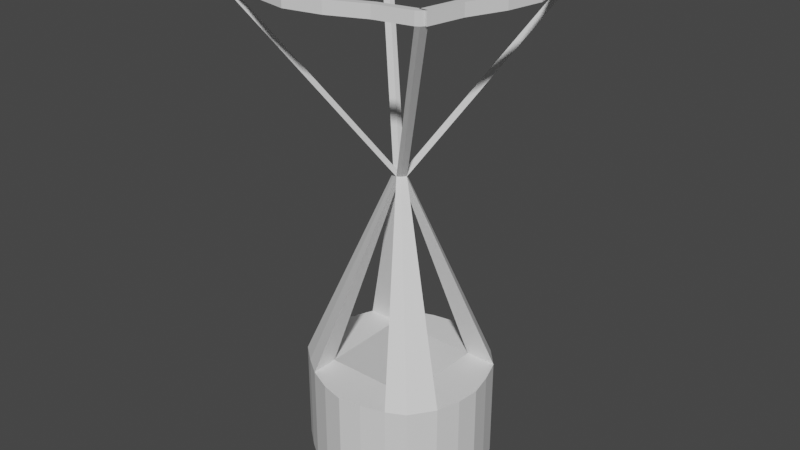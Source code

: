 # Source: AirBalloon.blend  (saved by Blender 3.6.11; exported with 4.5.12 LTS)
import bpy
from mathutils import Matrix  # noqa: F401  (used for matrix-valued properties, if any)

bpy.ops.wm.read_factory_settings(use_empty=True)
scene = bpy.context.scene
scene.name = 'Scene'

# ---- collections
col_collection = bpy.data.collections.new('Collection'); scene.collection.children.link(col_collection)

# ---- materials (node trees are filled in below, after node groups)
mat_material = bpy.data.materials.new('Material')
mat_material.alpha_threshold = 0.0
mat_material.use_transparent_shadow = False
mat_material.roughness = 0.5
mat_material.line_color = (0.0, 0.0, 0.0, 1.0)

# ---- material node trees
mat_material.use_nodes = True; mat_material.node_tree.nodes.clear()
_N = mat_material.node_tree.nodes; _L = mat_material.node_tree.links
n0 = _N.new('ShaderNodeOutputMaterial'); n0.name = 'Material Output'; n0.location = (300, 300)
n1 = _N.new('ShaderNodeBsdfPrincipled'); n1.name = 'Principled BSDF'; n1.location = (10, 300)
n1.distribution = 'GGX'
n1.subsurface_method = 'RANDOM_WALK_SKIN'
n1.inputs[3].default_value = 1.45
n1.inputs[27].default_value = (0.0, 0.0, 0.0, 1.0)
n1.inputs[28].default_value = 1.0
_L.new(n1.outputs[0], n0.inputs[0])
n0.is_active_output = True

# ---- world
world_world = bpy.data.worlds.new('World'); scene.world = world_world
world_world.use_nodes = True; world_world.node_tree.nodes.clear()
_N = world_world.node_tree.nodes; _L = world_world.node_tree.links
n0 = _N.new('ShaderNodeOutputWorld'); n0.name = 'World Output'; n0.location = (300, 300)
n1 = _N.new('ShaderNodeBackground'); n1.name = 'Background'; n1.location = (10, 300)
n1.inputs[0].default_value = (0.05088, 0.05088, 0.05088, 1.0)
_L.new(n1.outputs[0], n0.inputs[0])
n0.is_active_output = True
world_world.color = (0.05088, 0.05088, 0.05088)
world_world.use_sun_shadow = False
world_world.sun_shadow_jitter_overblur = 0.0

# ---- meshes
me_airbaloon = bpy.data.meshes.new('AirBaloon')
me_airbaloon.from_pydata([(0.8742, 0.9328, 0.05373), (0.8742, 0.9328, -0.115), (0.928, -1.008, 0.05373), (0.928, -1.008, -0.115), (-0.8982, 0.893, 0.05373), (-0.8982, 0.893, -0.115), (-0.9347, -0.8768, 0.05373), (-0.9347, -0.8768, -0.115), (0.6667, -1.143, 0.05373), (0.3236, -1.247, 0.05373), (-2.98e-08, -1.298, 0.05373), (-0.3333, -1.216, 0.05373), (-0.6667, -1.067, 0.05373), (-0.6667, 1.034, 0.05373), (-0.3333, 1.159, 0.05373), (2.98e-08, 1.22, 0.05373), (0.3333, 1.165, 0.05373), (0.6667, 1.062, 0.05373), (-0.6667, -1.067, -0.115), (-0.3333, -1.216, -0.115), (2.98e-08, -1.298, -0.115), (0.3236, -1.247, -0.115), (0.6667, -1.143, -0.115), (0.6667, 1.062, -0.115), (0.3333, 1.165, -0.115), (-2.98e-08, 1.22, -0.115), (-0.3333, 1.159, -0.115), (-0.6667, 1.034, -0.115), (1.114, 0.6667, 0.05373), (1.23, 0.3333, 0.05373), (1.304, -2.98e-08, 0.05373), (1.274, -0.3333, 0.05373), (1.169, -0.6698, 0.05373), (1.169, -0.6698, -0.115), (1.274, -0.3333, -0.115), (1.304, 2.98e-08, -0.115), (1.23, 0.3333, -0.115), (1.114, 0.6667, -0.115), (-1.117, 0.6667, -0.115), (-1.253, 0.3333, -0.115), (-1.322, -2.98e-08, -0.115), (-1.282, -0.3333, -0.115), (-1.183, -0.6667, -0.115), (-1.183, -0.6667, 0.05373), (-1.282, -0.3333, 0.05373), (-1.322, 2.98e-08, 0.05373), (-1.253, 0.3333, 0.05373), (-1.117, 0.6667, 0.05373), (0.6667, 0.6667, 0.05373), (0.6667, 0.3333, 0.05373), (0.6667, -2.98e-08, 0.05373), (0.6667, -0.3333, 0.05373), (0.6667, -0.6667, 0.05373), (0.3333, 0.6667, 0.05373), (0.3333, 0.3333, 0.05373), (0.3333, -2.98e-08, 0.05373), (0.3333, -0.3333, 0.05373), (0.3333, -0.6667, 0.05373), (1.987e-08, 0.6667, 0.05373), (9.934e-09, 0.3333, 0.05373), (-8.882e-16, -2.98e-08, 0.05373), (-9.934e-09, -0.3333, 0.05373), (-1.987e-08, -0.6667, 0.05373), (-0.3333, 0.6667, 0.05373), (-0.3333, 0.3333, 0.05373), (-0.3333, -2.98e-08, 0.05373), (-0.3333, -0.3333, 0.05373), (-0.3333, -0.6667, 0.05373), (-0.6667, 0.6667, 0.05373), (-0.6667, 0.3333, 0.05373), (-0.6667, -2.98e-08, 0.05373), (-0.6667, -0.3333, 0.05373), (-0.6667, -0.6667, 0.05373), (-0.6667, 0.6667, -0.115), (-0.6667, 0.3333, -0.115), (-0.6667, -2.98e-08, -0.115), (-0.6667, -0.3333, -0.115), (-0.6667, -0.6667, -0.115), (-0.3333, 0.6667, -0.115), (-0.3333, 0.3333, -0.115), (-0.3333, -2.98e-08, -0.115), (-0.3333, -0.3333, -0.115), (-0.3333, -0.6667, -0.115), (-1.987e-08, 0.6667, -0.115), (-9.934e-09, 0.3333, -0.115), (8.882e-16, -2.98e-08, -0.115), (9.934e-09, -0.3333, -0.115), (1.987e-08, -0.6667, -0.115), (0.3333, 0.6667, -0.115), (0.3333, 0.3333, -0.115), (0.3333, -2.98e-08, -0.115), (0.3333, -0.3333, -0.115), (0.3333, -0.6667, -0.115), (0.6667, 0.6667, -0.115), (0.6667, 0.3333, -0.115), (0.6667, -2.98e-08, -0.115), (0.6667, -0.3333, -0.115), (0.6667, -0.6667, -0.115), (-0.6667, -1.067, 1.358), (-0.9347, -0.8768, 1.358), (0.6667, 1.062, 1.358), (0.8742, 0.9328, 1.358), (1.169, -0.6698, 1.358), (0.928, -1.008, 1.358), (-1.117, 0.6667, 1.358), (-0.8982, 0.893, 1.358), (0.6667, -1.143, 1.358), (0.3236, -1.247, 1.358), (-2.98e-08, -1.298, 1.358), (-0.3333, -1.216, 1.358), (-0.6667, 1.034, 1.358), (-0.3333, 1.159, 1.358), (2.98e-08, 1.22, 1.358), (0.3333, 1.165, 1.358), (0.6667, -0.6667, 1.358), (0.3333, -0.6667, 1.358), (-1.987e-08, -0.6667, 1.358), (-0.3333, -0.6667, 1.358), (-0.6667, -0.6667, 1.358), (1.114, 0.6667, 1.358), (1.23, 0.3333, 1.358), (1.304, -2.98e-08, 1.358), (1.274, -0.3333, 1.358), (-1.183, -0.6667, 1.358), (-1.282, -0.3333, 1.358), (-1.322, 2.98e-08, 1.358), (-1.253, 0.3333, 1.358), (0.6667, 0.6667, 1.358), (0.6667, 0.3333, 1.358), (0.6667, -2.98e-08, 1.358), (0.6667, -0.3333, 1.358), (0.3333, 0.6667, 1.358), (1.987e-08, 0.6667, 1.358), (-0.3333, 0.6667, 1.358), (-0.6667, 0.6667, 1.358), (-0.6667, 0.3333, 1.358), (-0.6667, -2.98e-08, 1.358), (-0.6667, -0.3333, 1.358), (-0.01525, -0.08795, 4.171), (-0.08227, -0.04049, 4.171), (-0.02037, 0.09499, 4.171), (0.03152, 0.06259, 4.171), (0.08406, 0.008766, 4.171), (0.03606, -0.05865, 4.171), (-0.1314, -0.003931, 4.171), (-0.07681, 0.05265, 4.171), (-0.01605, -0.08555, 4.171), (-0.01894, 0.0879, 4.171), (-0.01605, 0.009399, 4.171), (-0.01525, 0.01204, 4.171), (0.09142, -0.003931, 4.171), (-0.1444, 0.01204, 4.171), (-0.02037, -0.003931, 4.171), (-0.01894, -0.003931, 4.171), (-0.01525, -0.08795, 4.171), (-0.08227, -0.04049, 4.171), (-0.02037, 0.09499, 4.171), (0.03152, 0.06259, 4.171), (0.08406, 0.008766, 4.171), (0.03606, -0.05865, 4.171), (-0.1314, -0.003931, 4.171), (-0.07681, 0.05265, 4.171), (-0.01605, -0.08555, 4.171), (-0.01894, 0.0879, 4.171), (-0.01605, 0.009399, 4.171), (-0.01525, 0.01204, 4.171), (0.09142, -0.003931, 4.171), (-0.1444, 0.01204, 4.171), (-0.02037, -0.003931, 4.171), (-0.01894, -0.003931, 4.171), (-1.515, -1.588, 6.809), (-1.582, -1.54, 6.809), (1.48, 1.595, 6.809), (1.532, 1.563, 6.809), (1.584, -1.491, 6.809), (1.536, -1.559, 6.809), (-1.631, 1.496, 6.809), (-1.577, 1.553, 6.809), (1.484, -1.586, 6.809), (-1.519, 1.588, 6.809), (1.484, -1.491, 6.809), (-1.515, -1.488, 6.809), (1.591, 1.496, 6.809), (-1.644, -1.488, 6.809), (1.48, 1.496, 6.809), (-1.519, 1.496, 6.809), (-1.515, -1.588, 6.974), (-1.582, -1.54, 6.974), (1.48, 1.595, 6.974), (1.532, 1.563, 6.974), (1.584, -1.491, 6.974), (1.536, -1.559, 6.974), (-1.631, 1.496, 6.974), (-1.577, 1.553, 6.974), (1.484, -1.586, 6.974), (-1.519, 1.588, 6.974), (1.484, -1.491, 6.974), (-1.515, -1.488, 6.974), (1.591, 1.496, 6.974), (-1.644, -1.488, 6.974), (1.48, 1.496, 6.974), (-1.519, 1.496, 6.974), (1.511, 1.588, 6.809), (1.511, 1.496, 6.809), (1.511, 1.588, 6.974), (1.511, 1.496, 6.974), (-1.644, 1.535, 6.809), (-1.515, 1.535, 6.809), (-1.644, 1.535, 6.974), (-1.515, 1.535, 6.974), (-1.51, -1.491, 6.809), (-1.51, -1.586, 6.809), (-1.51, -1.491, 6.974), (-1.51, -1.586, 6.974), (1.48, -1.515, 6.809), (1.591, -1.515, 6.809), (1.48, -1.515, 6.974), (1.591, -1.515, 6.974), (1.691, 0.9943, 6.974), (1.891, 0.4925, 6.974), (1.991, -0.009229, 6.974), (1.891, -0.511, 6.974), (1.691, -1.013, 6.974), (1.691, -1.013, 6.809), (1.891, -0.511, 6.809), (1.991, -0.009229, 6.809), (1.891, 0.4925, 6.809), (1.691, 0.9943, 6.809), (1.58, -1.013, 6.809), (1.78, -0.511, 6.809), (1.88, -0.009229, 6.809), (1.78, 0.4925, 6.809), (1.58, 0.9943, 6.809), (1.58, 0.9943, 6.974), (1.78, 0.4925, 6.974), (1.88, -0.009229, 6.974), (1.78, -0.511, 6.974), (1.58, -1.013, 6.974), (-1.014, 1.688, 6.974), (-0.5088, 1.888, 6.974), (-0.003795, 1.988, 6.974), (0.5013, 1.888, 6.974), (1.006, 1.688, 6.974), (1.006, 1.688, 6.809), (0.5013, 1.888, 6.809), (-0.003795, 1.988, 6.809), (-0.5088, 1.888, 6.809), (-1.014, 1.688, 6.809), (-1.014, 1.596, 6.974), (-0.5088, 1.796, 6.974), (-0.003795, 1.896, 6.974), (0.5013, 1.796, 6.974), (1.006, 1.596, 6.974), (-1.014, 1.596, 6.809), (-0.5088, 1.796, 6.809), (-0.003795, 1.896, 6.809), (0.5013, 1.796, 6.809), (1.006, 1.596, 6.809), (-1.615, -0.9842, 6.809), (-1.815, -0.4805, 6.809), (-1.915, 0.0233, 6.809), (-1.815, 0.5271, 6.809), (-1.615, 1.031, 6.809), (-1.615, 1.031, 6.974), (-1.815, 0.5271, 6.974), (-1.915, 0.0233, 6.974), (-1.815, -0.4805, 6.974), (-1.615, -0.9842, 6.974), (-1.744, 1.031, 6.974), (-1.944, 0.5271, 6.974), (-2.044, 0.0233, 6.974), (-1.944, -0.4805, 6.974), (-1.744, -0.9842, 6.974), (-1.744, 1.031, 6.809), (-1.944, 0.5271, 6.809), (-2.044, 0.0233, 6.809), (-1.944, -0.4805, 6.809), (-1.744, -0.9842, 6.809), (0.9849, -1.591, 6.974), (0.4859, -1.791, 6.974), (-0.01309, -1.891, 6.974), (-0.5121, -1.791, 6.974), (-1.011, -1.591, 6.974), (-1.011, -1.686, 6.974), (-0.5121, -1.886, 6.974), (-0.01309, -1.986, 6.974), (0.4859, -1.886, 6.974), (0.9849, -1.686, 6.974), (-1.011, -1.686, 6.809), (-0.5121, -1.886, 6.809), (-0.01309, -1.986, 6.809), (0.4859, -1.886, 6.809), (0.9849, -1.686, 6.809), (-1.011, -1.591, 6.809), (-0.5121, -1.791, 6.809), (-0.01309, -1.891, 6.809), (0.4859, -1.791, 6.809), (0.9849, -1.591, 6.809)], [], [(97, 33, 3, 22), (69, 68, 134, 135), (38, 47, 4, 5), (33, 32, 2, 3), (18, 12, 6, 7), (23, 17, 0, 1), (5, 4, 13, 27), (27, 13, 14, 26), (26, 14, 15, 25), (25, 15, 16, 24), (24, 16, 17, 23), (3, 2, 8, 22), (22, 8, 9, 21), (21, 9, 10, 20), (20, 10, 11, 19), (19, 11, 12, 18), (8, 2, 103, 106), (28, 0, 101, 119), (58, 53, 131, 132), (4, 47, 104, 105), (51, 52, 114, 130), (42, 77, 18, 7), (77, 82, 19, 18), (82, 87, 20, 19), (87, 92, 21, 20), (92, 97, 22, 21), (24, 23, 93, 88), (88, 93, 94, 89), (89, 94, 95, 90), (90, 95, 96, 91), (91, 96, 97, 92), (25, 24, 88, 83), (83, 88, 89, 84), (84, 89, 90, 85), (85, 90, 91, 86), (86, 91, 92, 87), (26, 25, 83, 78), (78, 83, 84, 79), (79, 84, 85, 80), (80, 85, 86, 81), (81, 86, 87, 82), (27, 26, 78, 73), (73, 78, 79, 74), (74, 79, 80, 75), (75, 80, 81, 76), (76, 81, 82, 77), (5, 27, 73, 38), (38, 73, 74, 39), (39, 74, 75, 40), (40, 75, 76, 41), (41, 76, 77, 42), (62, 67, 117, 116), (63, 68, 69, 64), (64, 69, 70, 65), (65, 70, 71, 66), (66, 71, 72, 67), (50, 51, 130, 129), (58, 63, 64, 59), (59, 64, 65, 60), (60, 65, 66, 61), (61, 66, 67, 62), (17, 16, 113, 100), (53, 58, 59, 54), (54, 59, 60, 55), (55, 60, 61, 56), (56, 61, 62, 57), (49, 50, 129, 128), (48, 53, 54, 49), (49, 54, 55, 50), (50, 55, 56, 51), (51, 56, 57, 52), (16, 15, 112, 113), (48, 49, 128, 127), (15, 14, 111, 112), (52, 57, 115, 114), (14, 13, 110, 111), (1, 0, 28, 37), (37, 28, 29, 36), (36, 29, 30, 35), (35, 30, 31, 34), (34, 31, 32, 33), (7, 6, 43, 42), (42, 43, 44, 41), (41, 44, 45, 40), (40, 45, 46, 39), (39, 46, 47, 38), (63, 58, 132, 133), (47, 46, 126, 104), (13, 4, 105, 110), (67, 72, 118, 117), (46, 45, 125, 126), (23, 1, 37, 93), (93, 37, 36, 94), (94, 36, 35, 95), (95, 35, 34, 96), (96, 34, 33, 97), (101, 100, 140, 141), (134, 110, 147, 153), (114, 115, 107, 106), (115, 116, 108, 107), (116, 117, 109, 108), (117, 118, 98, 109), (111, 110, 134, 133), (112, 111, 133, 132), (113, 112, 132, 131), (100, 113, 131, 127), (99, 98, 138, 139), (119, 127, 128, 120), (120, 128, 129, 121), (121, 129, 130, 122), (122, 130, 114, 102), (118, 123, 151, 149), (134, 104, 126, 135), (135, 126, 125, 136), (136, 125, 124, 137), (137, 124, 123, 118), (29, 28, 119, 120), (68, 63, 133, 134), (9, 8, 106, 107), (43, 6, 99, 123), (6, 12, 98, 99), (57, 62, 116, 115), (70, 69, 135, 136), (30, 29, 120, 121), (10, 9, 107, 108), (44, 43, 123, 124), (0, 17, 100, 101), (53, 48, 127, 131), (71, 70, 136, 137), (31, 30, 121, 122), (11, 10, 108, 109), (45, 44, 124, 125), (2, 32, 102, 103), (72, 71, 137, 118), (32, 31, 122, 102), (12, 11, 109, 98), (140, 152, 168, 156), (143, 142, 158, 159), (151, 139, 155, 167), (141, 140, 156, 157), (110, 105, 145, 147), (123, 99, 139, 151), (103, 102, 142, 143), (102, 114, 148, 142), (105, 104, 144, 145), (104, 134, 153, 144), (98, 118, 149, 138), (106, 103, 143, 146), (119, 101, 141, 150), (127, 119, 150, 152), (114, 106, 146, 148), (100, 127, 152, 140), (163, 161, 177, 179), (168, 166, 182, 184), (162, 159, 175, 178), (169, 163, 179, 185), (145, 144, 160, 161), (153, 147, 163, 169), (146, 143, 159, 162), (152, 150, 166, 168), (147, 145, 161, 163), (142, 148, 164, 158), (148, 146, 162, 164), (144, 153, 169, 160), (138, 149, 165, 154), (139, 138, 154, 155), (149, 151, 167, 165), (150, 141, 157, 166), (175, 174, 190, 191), (183, 171, 187, 199), (173, 172, 188, 189), (182, 173, 189, 198), (158, 164, 180, 174), (164, 162, 178, 180), (160, 169, 185, 176), (154, 165, 181, 170), (155, 154, 170, 171), (165, 167, 183, 181), (166, 157, 173, 182), (157, 156, 172, 173), (167, 155, 171, 183), (159, 158, 174, 175), (156, 168, 184, 172), (161, 160, 176, 177), (197, 199, 187, 186), (190, 196, 194, 191), (189, 188, 200, 198), (195, 193, 192, 201), (172, 184, 200, 188), (177, 176, 192, 193), (243, 242, 204, 202), (178, 175, 191, 194), (223, 222, 217, 215), (179, 177, 193, 195), (174, 180, 196, 190), (283, 282, 212, 213), (176, 185, 201, 192), (170, 181, 197, 186), (171, 170, 186, 187), (263, 262, 207, 209), (203, 202, 204, 205), (242, 252, 205, 204), (252, 257, 203, 205), (257, 243, 202, 203), (207, 206, 208, 209), (268, 263, 209, 208), (273, 268, 208, 206), (262, 273, 206, 207), (210, 211, 213, 212), (288, 283, 213, 211), (293, 288, 211, 210), (282, 293, 210, 212), (214, 215, 217, 216), (228, 223, 215, 214), (222, 237, 216, 217), (237, 228, 214, 216), (200, 184, 232, 233), (233, 232, 231, 234), (234, 231, 230, 235), (235, 230, 229, 236), (236, 229, 228, 237), (198, 200, 233, 218), (218, 233, 234, 219), (219, 234, 235, 220), (220, 235, 236, 221), (221, 236, 237, 222), (184, 182, 227, 232), (232, 227, 226, 231), (231, 226, 225, 230), (230, 225, 224, 229), (229, 224, 223, 228), (182, 198, 218, 227), (227, 218, 219, 226), (226, 219, 220, 225), (225, 220, 221, 224), (224, 221, 222, 223), (185, 179, 247, 253), (253, 247, 246, 254), (254, 246, 245, 255), (255, 245, 244, 256), (256, 244, 243, 257), (201, 185, 253, 248), (248, 253, 254, 249), (249, 254, 255, 250), (250, 255, 256, 251), (251, 256, 257, 252), (195, 201, 248, 238), (238, 248, 249, 239), (239, 249, 250, 240), (240, 250, 251, 241), (241, 251, 252, 242), (179, 195, 238, 247), (247, 238, 239, 246), (246, 239, 240, 245), (245, 240, 241, 244), (244, 241, 242, 243), (181, 183, 277, 258), (258, 277, 276, 259), (259, 276, 275, 260), (260, 275, 274, 261), (261, 274, 273, 262), (183, 199, 272, 277), (277, 272, 271, 276), (276, 271, 270, 275), (275, 270, 269, 274), (274, 269, 268, 273), (199, 197, 267, 272), (272, 267, 266, 271), (271, 266, 265, 270), (270, 265, 264, 269), (269, 264, 263, 268), (197, 181, 258, 267), (267, 258, 259, 266), (266, 259, 260, 265), (265, 260, 261, 264), (264, 261, 262, 263), (196, 180, 297, 278), (278, 297, 296, 279), (279, 296, 295, 280), (280, 295, 294, 281), (281, 294, 293, 282), (180, 178, 292, 297), (297, 292, 291, 296), (296, 291, 290, 295), (295, 290, 289, 294), (294, 289, 288, 293), (178, 194, 287, 292), (292, 287, 286, 291), (291, 286, 285, 290), (290, 285, 284, 289), (289, 284, 283, 288), (194, 196, 278, 287), (287, 278, 279, 286), (286, 279, 280, 285), (285, 280, 281, 284), (284, 281, 282, 283)])
_uv = me_airbaloon.uv_layers.new(name='UVMap')
_uv.uv.foreach_set('vector', [0.5833, 0.2083, 0.625, 0.2083, 0.625, 0.25, 0.5833, 0.25, 0.5833, 0.3333, 0.5833, 0.2917, 0.5833, 0.2917, 0.5833, 0.3333, 0.375, 0.7083, 0.625, 0.7083, 0.625, 0.75, 0.375, 0.75, 0.375, 0.9583, 0.625, 0.9583, 0.625, 1.0, 0.375, 1.0, 0.125, 0.7083, 0.375, 0.7083, 0.375, 0.75, 0.125, 0.75, 0.625, 0.7083, 0.875, 0.7083, 0.875, 0.75, 0.625, 0.75, 0.625, 0.5, 0.875, 0.5, 0.875, 0.5417, 0.625, 0.5417, 0.625, 0.5417, 0.875, 0.5417, 0.875, 0.5833, 0.625, 0.5833, 0.625, 0.5833, 0.875, 0.5833, 0.875, 0.625, 0.625, 0.625, 0.625, 0.625, 0.875, 0.625, 0.875, 0.6667, 0.625, 0.6667, 0.625, 0.6667, 0.875, 0.6667, 0.875, 0.7083, 0.625, 0.7083, 0.125, 0.5, 0.375, 0.5, 0.375, 0.5417, 0.125, 0.5417, 0.125, 0.5417, 0.375, 0.5417, 0.375, 0.5833, 0.125, 0.5833, 0.125, 0.5833, 0.375, 0.5833, 0.375, 0.625, 0.125, 0.625, 0.125, 0.625, 0.375, 0.625, 0.375, 0.6667, 0.125, 0.6667, 0.125, 0.6667, 0.375, 0.6667, 0.375, 0.7083, 0.125, 0.7083, 0.375, 0.5417, 0.375, 0.5, 0.375, 0.5, 0.375, 0.5417, 0.625, 0.7917, 0.625, 0.75, 0.625, 0.75, 0.625, 0.7917, 0.5, 0.2917, 0.4583, 0.2917, 0.4583, 0.2917, 0.5, 0.2917, 0.625, 0.75, 0.625, 0.7083, 0.625, 0.7083, 0.625, 0.75, 0.4167, 0.4167, 0.4167, 0.4583, 0.4167, 0.4583, 0.4167, 0.4167, 0.375, 0.2083, 0.4167, 0.2083, 0.4167, 0.25, 0.375, 0.25, 0.4167, 0.2083, 0.4583, 0.2083, 0.4583, 0.25, 0.4167, 0.25, 0.4583, 0.2083, 0.5, 0.2083, 0.5, 0.25, 0.4583, 0.25, 0.5, 0.2083, 0.5417, 0.2083, 0.5417, 0.25, 0.5, 0.25, 0.5417, 0.2083, 0.5833, 0.2083, 0.5833, 0.25, 0.5417, 0.25, 0.5417, 0.0, 0.5833, 0.0, 0.5833, 0.04167, 0.5417, 0.04167, 0.5417, 0.04167, 0.5833, 0.04167, 0.5833, 0.08333, 0.5417, 0.08333, 0.5417, 0.08333, 0.5833, 0.08333, 0.5833, 0.125, 0.5417, 0.125, 0.5417, 0.125, 0.5833, 0.125, 0.5833, 0.1667, 0.5417, 0.1667, 0.5417, 0.1667, 0.5833, 0.1667, 0.5833, 0.2083, 0.5417, 0.2083, 0.5, 0.0, 0.5417, 0.0, 0.5417, 0.04167, 0.5, 0.04167, 0.5, 0.04167, 0.5417, 0.04167, 0.5417, 0.08333, 0.5, 0.08333, 0.5, 0.08333, 0.5417, 0.08333, 0.5417, 0.125, 0.5, 0.125, 0.5, 0.125, 0.5417, 0.125, 0.5417, 0.1667, 0.5, 0.1667, 0.5, 0.1667, 0.5417, 0.1667, 0.5417, 0.2083, 0.5, 0.2083, 0.4583, 0.0, 0.5, 0.0, 0.5, 0.04167, 0.4583, 0.04167, 0.4583, 0.04167, 0.5, 0.04167, 0.5, 0.08333, 0.4583, 0.08333, 0.4583, 0.08333, 0.5, 0.08333, 0.5, 0.125, 0.4583, 0.125, 0.4583, 0.125, 0.5, 0.125, 0.5, 0.1667, 0.4583, 0.1667, 0.4583, 0.1667, 0.5, 0.1667, 0.5, 0.2083, 0.4583, 0.2083, 0.4167, 0.0, 0.4583, 0.0, 0.4583, 0.04167, 0.4167, 0.04167, 0.4167, 0.04167, 0.4583, 0.04167, 0.4583, 0.08333, 0.4167, 0.08333, 0.4167, 0.08333, 0.4583, 0.08333, 0.4583, 0.125, 0.4167, 0.125, 0.4167, 0.125, 0.4583, 0.125, 0.4583, 0.1667, 0.4167, 0.1667, 0.4167, 0.1667, 0.4583, 0.1667, 0.4583, 0.2083, 0.4167, 0.2083, 0.375, 0.0, 0.4167, 0.0, 0.4167, 0.04167, 0.375, 0.04167, 0.375, 0.04167, 0.4167, 0.04167, 0.4167, 0.08333, 0.375, 0.08333, 0.375, 0.08333, 0.4167, 0.08333, 0.4167, 0.125, 0.375, 0.125, 0.375, 0.125, 0.4167, 0.125, 0.4167, 0.1667, 0.375, 0.1667, 0.375, 0.1667, 0.4167, 0.1667, 0.4167, 0.2083, 0.375, 0.2083, 0.5, 0.4583, 0.5417, 0.4583, 0.5417, 0.4583, 0.5, 0.4583, 0.5417, 0.2917, 0.5833, 0.2917, 0.5833, 0.3333, 0.5417, 0.3333, 0.5417, 0.3333, 0.5833, 0.3333, 0.5833, 0.375, 0.5417, 0.375, 0.5417, 0.375, 0.5833, 0.375, 0.5833, 0.4167, 0.5417, 0.4167, 0.5417, 0.4167, 0.5833, 0.4167, 0.5833, 0.4583, 0.5417, 0.4583, 0.4167, 0.375, 0.4167, 0.4167, 0.4167, 0.4167, 0.4167, 0.375, 0.5, 0.2917, 0.5417, 0.2917, 0.5417, 0.3333, 0.5, 0.3333, 0.5, 0.3333, 0.5417, 0.3333, 0.5417, 0.375, 0.5, 0.375, 0.5, 0.375, 0.5417, 0.375, 0.5417, 0.4167, 0.5, 0.4167, 0.5, 0.4167, 0.5417, 0.4167, 0.5417, 0.4583, 0.5, 0.4583, 0.875, 0.7083, 0.875, 0.6667, 0.875, 0.6667, 0.875, 0.7083, 0.4583, 0.2917, 0.5, 0.2917, 0.5, 0.3333, 0.4583, 0.3333, 0.4583, 0.3333, 0.5, 0.3333, 0.5, 0.375, 0.4583, 0.375, 0.4583, 0.375, 0.5, 0.375, 0.5, 0.4167, 0.4583, 0.4167, 0.4583, 0.4167, 0.5, 0.4167, 0.5, 0.4583, 0.4583, 0.4583, 0.4167, 0.3333, 0.4167, 0.375, 0.4167, 0.375, 0.4167, 0.3333, 0.4167, 0.2917, 0.4583, 0.2917, 0.4583, 0.3333, 0.4167, 0.3333, 0.4167, 0.3333, 0.4583, 0.3333, 0.4583, 0.375, 0.4167, 0.375, 0.4167, 0.375, 0.4583, 0.375, 0.4583, 0.4167, 0.4167, 0.4167, 0.4167, 0.4167, 0.4583, 0.4167, 0.4583, 0.4583, 0.4167, 0.4583, 0.875, 0.6667, 0.875, 0.625, 0.875, 0.625, 0.875, 0.6667, 0.4167, 0.2917, 0.4167, 0.3333, 0.4167, 0.3333, 0.4167, 0.2917, 0.875, 0.625, 0.875, 0.5833, 0.875, 0.5833, 0.875, 0.625, 0.4167, 0.4583, 0.4583, 0.4583, 0.4583, 0.4583, 0.4167, 0.4583, 0.875, 0.5833, 0.875, 0.5417, 0.875, 0.5417, 0.875, 0.5833, 0.375, 0.75, 0.625, 0.75, 0.625, 0.7917, 0.375, 0.7917, 0.375, 0.7917, 0.625, 0.7917, 0.625, 0.8333, 0.375, 0.8333, 0.375, 0.8333, 0.625, 0.8333, 0.625, 0.875, 0.375, 0.875, 0.375, 0.875, 0.625, 0.875, 0.625, 0.9167, 0.375, 0.9167, 0.375, 0.9167, 0.625, 0.9167, 0.625, 0.9583, 0.375, 0.9583, 0.375, 0.5, 0.625, 0.5, 0.625, 0.5417, 0.375, 0.5417, 0.375, 0.5417, 0.625, 0.5417, 0.625, 0.5833, 0.375, 0.5833, 0.375, 0.5833, 0.625, 0.5833, 0.625, 0.625, 0.375, 0.625, 0.375, 0.625, 0.625, 0.625, 0.625, 0.6667, 0.375, 0.6667, 0.375, 0.6667, 0.625, 0.6667, 0.625, 0.7083, 0.375, 0.7083, 0.5417, 0.2917, 0.5, 0.2917, 0.5, 0.2917, 0.5417, 0.2917, 0.625, 0.7083, 0.625, 0.6667, 0.625, 0.6667, 0.625, 0.7083, 0.875, 0.5417, 0.875, 0.5, 0.875, 0.5, 0.875, 0.5417, 0.5417, 0.4583, 0.5833, 0.4583, 0.5833, 0.4583, 0.5417, 0.4583, 0.625, 0.6667, 0.625, 0.625, 0.625, 0.625, 0.625, 0.6667, 0.5833, 0.0, 0.625, 0.0, 0.625, 0.04167, 0.5833, 0.04167, 0.5833, 0.04167, 0.625, 0.04167, 0.625, 0.08333, 0.5833, 0.08333, 0.5833, 0.08333, 0.625, 0.08333, 0.625, 0.125, 0.5833, 0.125, 0.5833, 0.125, 0.625, 0.125, 0.625, 0.1667, 0.5833, 0.1667, 0.5833, 0.1667, 0.625, 0.1667, 0.625, 0.2083, 0.5833, 0.2083, 0.875, 0.75, 0.875, 0.7083, 0.875, 0.7083, 0.875, 0.75, 0.5833, 0.2917, 0.5833, 0.25, 0.5833, 0.25, 0.5833, 0.2917, 0.4167, 0.4583, 0.4583, 0.4583, 0.4583, 0.5, 0.4167, 0.5, 0.4583, 0.4583, 0.5, 0.4583, 0.5, 0.5, 0.4583, 0.5, 0.5, 0.4583, 0.5417, 0.4583, 0.5417, 0.5, 0.5, 0.5, 0.5417, 0.4583, 0.5833, 0.4583, 0.5833, 0.5, 0.5417, 0.5, 0.5417, 0.25, 0.5833, 0.25, 0.5833, 0.2917, 0.5417, 0.2917, 0.5, 0.25, 0.5417, 0.25, 0.5417, 0.2917, 0.5, 0.2917, 0.4583, 0.25, 0.5, 0.25, 0.5, 0.2917, 0.4583, 0.2917, 0.4167, 0.25, 0.4583, 0.25, 0.4583, 0.2917, 0.4167, 0.2917, 0.375, 0.75, 0.375, 0.7083, 0.375, 0.7083, 0.375, 0.75, 0.375, 0.2917, 0.4167, 0.2917, 0.4167, 0.3333, 0.375, 0.3333, 0.375, 0.3333, 0.4167, 0.3333, 0.4167, 0.375, 0.375, 0.375, 0.375, 0.375, 0.4167, 0.375, 0.4167, 0.4167, 0.375, 0.4167, 0.375, 0.4167, 0.4167, 0.4167, 0.4167, 0.4583, 0.375, 0.4583, 0.5833, 0.4583, 0.625, 0.4583, 0.625, 0.4583, 0.5833, 0.4583, 0.5833, 0.2917, 0.625, 0.2917, 0.625, 0.3333, 0.5833, 0.3333, 0.5833, 0.3333, 0.625, 0.3333, 0.625, 0.375, 0.5833, 0.375, 0.5833, 0.375, 0.625, 0.375, 0.625, 0.4167, 0.5833, 0.4167, 0.5833, 0.4167, 0.625, 0.4167, 0.625, 0.4583, 0.5833, 0.4583, 0.625, 0.8333, 0.625, 0.7917, 0.625, 0.7917, 0.625, 0.8333, 0.5833, 0.2917, 0.5417, 0.2917, 0.5417, 0.2917, 0.5833, 0.2917, 0.375, 0.5833, 0.375, 0.5417, 0.375, 0.5417, 0.375, 0.5833, 0.625, 0.5417, 0.625, 0.5, 0.625, 0.5, 0.625, 0.5417, 0.375, 0.75, 0.375, 0.7083, 0.375, 0.7083, 0.375, 0.75, 0.4583, 0.4583, 0.5, 0.4583, 0.5, 0.4583, 0.4583, 0.4583, 0.5833, 0.375, 0.5833, 0.3333, 0.5833, 0.3333, 0.5833, 0.375, 0.625, 0.875, 0.625, 0.8333, 0.625, 0.8333, 0.625, 0.875, 0.375, 0.625, 0.375, 0.5833, 0.375, 0.5833, 0.375, 0.625, 0.625, 0.5833, 0.625, 0.5417, 0.625, 0.5417, 0.625, 0.5833, 0.875, 0.75, 0.875, 0.7083, 0.875, 0.7083, 0.875, 0.75, 0.4583, 0.2917, 0.4167, 0.2917, 0.4167, 0.2917, 0.4583, 0.2917, 0.5833, 0.4167, 0.5833, 0.375, 0.5833, 0.375, 0.5833, 0.4167, 0.625, 0.9167, 0.625, 0.875, 0.625, 0.875, 0.625, 0.9167, 0.375, 0.6667, 0.375, 0.625, 0.375, 0.625, 0.375, 0.6667, 0.625, 0.625, 0.625, 0.5833, 0.625, 0.5833, 0.625, 0.625, 0.625, 1.0, 0.625, 0.9583, 0.625, 0.9583, 0.625, 1.0, 0.5833, 0.4583, 0.5833, 0.4167, 0.5833, 0.4167, 0.5833, 0.4583, 0.625, 0.9583, 0.625, 0.9167, 0.625, 0.9167, 0.625, 0.9583, 0.375, 0.7083, 0.375, 0.6667, 0.375, 0.6667, 0.375, 0.7083, 0.4167, 0.25, 0.4167, 0.2917, 0.4167, 0.2917, 0.4167, 0.25, 0.625, 1.0, 0.625, 0.9583, 0.625, 0.9583, 0.625, 1.0, 0.625, 0.5417, 0.625, 0.5, 0.625, 0.5, 0.625, 0.5417, 0.875, 0.75, 0.875, 0.7083, 0.875, 0.7083, 0.875, 0.75, 0.875, 0.5417, 0.875, 0.5, 0.875, 0.5, 0.875, 0.5417, 0.625, 0.5417, 0.625, 0.5, 0.625, 0.5, 0.625, 0.5417, 0.625, 1.0, 0.625, 0.9583, 0.625, 0.9583, 0.625, 1.0, 0.375, 0.4583, 0.4167, 0.4583, 0.4167, 0.4583, 0.375, 0.4583, 0.625, 0.75, 0.625, 0.7083, 0.625, 0.7083, 0.625, 0.75, 0.625, 0.2917, 0.5833, 0.2917, 0.5833, 0.2917, 0.625, 0.2917, 0.5833, 0.5, 0.5833, 0.4583, 0.5833, 0.4583, 0.5833, 0.5, 0.375, 0.5417, 0.375, 0.5, 0.375, 0.5, 0.375, 0.5417, 0.625, 0.7917, 0.625, 0.75, 0.625, 0.75, 0.625, 0.7917, 0.4167, 0.2917, 0.375, 0.2917, 0.375, 0.2917, 0.4167, 0.2917, 0.4167, 0.4583, 0.4167, 0.5, 0.4167, 0.5, 0.4167, 0.4583, 0.4167, 0.25, 0.4167, 0.2917, 0.4167, 0.2917, 0.4167, 0.25, 0.875, 0.5417, 0.875, 0.5, 0.875, 0.5, 0.875, 0.5417, 0.4167, 0.2917, 0.375, 0.2917, 0.375, 0.2917, 0.4167, 0.2917, 0.375, 0.5417, 0.375, 0.5, 0.375, 0.5, 0.375, 0.5417, 0.5833, 0.2917, 0.5833, 0.25, 0.5833, 0.25, 0.5833, 0.2917, 0.625, 0.75, 0.625, 0.7083, 0.625, 0.7083, 0.625, 0.75, 0.5833, 0.2917, 0.5833, 0.25, 0.5833, 0.25, 0.5833, 0.2917, 0.375, 0.5417, 0.375, 0.5, 0.375, 0.5, 0.375, 0.5417, 0.4167, 0.2917, 0.375, 0.2917, 0.375, 0.2917, 0.4167, 0.2917, 0.875, 0.5417, 0.875, 0.5, 0.875, 0.5, 0.875, 0.5417, 0.375, 0.4583, 0.4167, 0.4583, 0.4167, 0.4583, 0.375, 0.4583, 0.4167, 0.4583, 0.4167, 0.5, 0.4167, 0.5, 0.4167, 0.4583, 0.625, 0.2917, 0.5833, 0.2917, 0.5833, 0.2917, 0.625, 0.2917, 0.5833, 0.5, 0.5833, 0.4583, 0.5833, 0.4583, 0.5833, 0.5, 0.375, 0.75, 0.375, 0.7083, 0.375, 0.7083, 0.375, 0.75, 0.5833, 0.4583, 0.625, 0.4583, 0.625, 0.4583, 0.5833, 0.4583, 0.625, 0.7917, 0.625, 0.75, 0.625, 0.75, 0.625, 0.7917, 0.625, 1.0, 0.625, 0.9583, 0.625, 0.9583, 0.625, 1.0, 0.625, 0.5417, 0.625, 0.5, 0.625, 0.5, 0.625, 0.5417, 0.875, 0.75, 0.875, 0.7083, 0.875, 0.7083, 0.875, 0.75, 0.625, 0.7917, 0.625, 0.75, 0.625, 0.75, 0.625, 0.7917, 0.375, 0.4583, 0.4167, 0.4583, 0.4167, 0.4583, 0.375, 0.4583, 0.4167, 0.4583, 0.4167, 0.5, 0.4167, 0.5, 0.4167, 0.4583, 0.625, 0.2917, 0.5833, 0.2917, 0.5833, 0.2917, 0.625, 0.2917, 0.5833, 0.5, 0.5833, 0.4583, 0.5833, 0.4583, 0.5833, 0.5, 0.375, 0.75, 0.375, 0.7083, 0.375, 0.7083, 0.375, 0.75, 0.5833, 0.4583, 0.625, 0.4583, 0.625, 0.4583, 0.5833, 0.4583, 0.625, 0.7917, 0.625, 0.75, 0.625, 0.75, 0.625, 0.7917, 0.875, 0.75, 0.875, 0.7083, 0.875, 0.7083, 0.875, 0.75, 0.625, 0.5417, 0.625, 0.5, 0.625, 0.5, 0.625, 0.5417, 0.625, 1.0, 0.625, 0.9583, 0.625, 0.9583, 0.625, 1.0, 0.4167, 0.25, 0.4167, 0.2917, 0.4167, 0.2917, 0.4167, 0.25, 0.625, 0.75, 0.625, 0.7083, 0.625, 0.7083, 0.625, 0.75, 0.5833, 0.4583, 0.625, 0.4583, 0.625, 0.5, 0.5833, 0.5, 0.375, 0.4583, 0.4167, 0.4583, 0.4167, 0.5, 0.375, 0.5, 0.375, 0.25, 0.4167, 0.25, 0.4167, 0.2917, 0.375, 0.2917, 0.5833, 0.25, 0.625, 0.25, 0.625, 0.2917, 0.5833, 0.2917, 0.4167, 0.25, 0.4167, 0.2917, 0.4167, 0.2917, 0.4167, 0.25, 0.625, 0.75, 0.625, 0.7083, 0.625, 0.7083, 0.625, 0.75, 0.875, 0.5417, 0.875, 0.5417, 0.875, 0.5417, 0.875, 0.5417, 0.375, 0.5417, 0.375, 0.5, 0.375, 0.5, 0.375, 0.5417, 0.625, 0.7917, 0.625, 0.7917, 0.625, 0.7917, 0.625, 0.7917, 0.875, 0.5417, 0.875, 0.5, 0.875, 0.5, 0.875, 0.5417, 0.375, 0.4583, 0.4167, 0.4583, 0.4167, 0.4583, 0.375, 0.4583, 0.4167, 0.5, 0.4167, 0.4583, 0.4167, 0.4583, 0.4167, 0.5, 0.625, 0.2917, 0.5833, 0.2917, 0.5833, 0.2917, 0.625, 0.2917, 0.5833, 0.5, 0.5833, 0.4583, 0.5833, 0.4583, 0.5833, 0.5, 0.375, 0.75, 0.375, 0.7083, 0.375, 0.7083, 0.375, 0.75, 0.5833, 0.4583, 0.5833, 0.4583, 0.5833, 0.4583, 0.5833, 0.4583, 0.5833, 0.2917, 0.5833, 0.25, 0.5833, 0.25, 0.5833, 0.2917, 0.5833, 0.25, 0.5833, 0.2917, 0.5833, 0.2917, 0.5833, 0.25, 0.5833, 0.2917, 0.5833, 0.2917, 0.5833, 0.2917, 0.5833, 0.2917, 0.5833, 0.2917, 0.5833, 0.25, 0.5833, 0.25, 0.5833, 0.2917, 0.5833, 0.4583, 0.625, 0.4583, 0.625, 0.4583, 0.5833, 0.4583, 0.625, 0.4583, 0.5833, 0.4583, 0.5833, 0.4583, 0.625, 0.4583, 0.625, 0.5417, 0.625, 0.5417, 0.625, 0.5417, 0.625, 0.5417, 0.5833, 0.4583, 0.625, 0.4583, 0.625, 0.4583, 0.5833, 0.4583, 0.4167, 0.4583, 0.4167, 0.5, 0.4167, 0.5, 0.4167, 0.4583, 0.375, 0.5417, 0.375, 0.5417, 0.375, 0.5417, 0.375, 0.5417, 0.4167, 0.4583, 0.4167, 0.5, 0.4167, 0.5, 0.4167, 0.4583, 0.4167, 0.4583, 0.4167, 0.4583, 0.4167, 0.4583, 0.4167, 0.4583, 0.4167, 0.2917, 0.375, 0.2917, 0.375, 0.2917, 0.4167, 0.2917, 0.4167, 0.2917, 0.375, 0.2917, 0.375, 0.2917, 0.4167, 0.2917, 0.375, 0.2917, 0.4167, 0.2917, 0.4167, 0.2917, 0.375, 0.2917, 0.4167, 0.2917, 0.4167, 0.2917, 0.4167, 0.2917, 0.4167, 0.2917, 0.4167, 0.2917, 0.4167, 0.2917, 0.4167, 0.2917, 0.4167, 0.2917, 0.4167, 0.2917, 0.4167, 0.2917, 0.4167, 0.2917, 0.4167, 0.2917, 0.4167, 0.2917, 0.4167, 0.2917, 0.4167, 0.2917, 0.4167, 0.2917, 0.4167, 0.2917, 0.4167, 0.2917, 0.4167, 0.2917, 0.4167, 0.2917, 0.4167, 0.2917, 0.4167, 0.2917, 0.4167, 0.2917, 0.4167, 0.2917, 0.375, 0.2917, 0.4167, 0.2917, 0.4167, 0.2917, 0.375, 0.2917, 0.375, 0.2917, 0.4167, 0.2917, 0.4167, 0.2917, 0.375, 0.2917, 0.375, 0.2917, 0.4167, 0.2917, 0.4167, 0.2917, 0.375, 0.2917, 0.375, 0.2917, 0.4167, 0.2917, 0.4167, 0.2917, 0.375, 0.2917, 0.375, 0.2917, 0.4167, 0.2917, 0.4167, 0.2917, 0.375, 0.2917, 0.4167, 0.2917, 0.375, 0.2917, 0.375, 0.2917, 0.4167, 0.2917, 0.4167, 0.2917, 0.375, 0.2917, 0.375, 0.2917, 0.4167, 0.2917, 0.4167, 0.2917, 0.375, 0.2917, 0.375, 0.2917, 0.4167, 0.2917, 0.4167, 0.2917, 0.375, 0.2917, 0.375, 0.2917, 0.4167, 0.2917, 0.4167, 0.2917, 0.375, 0.2917, 0.375, 0.2917, 0.4167, 0.2917, 0.625, 0.7917, 0.625, 0.7917, 0.625, 0.7917, 0.625, 0.7917, 0.625, 0.7917, 0.625, 0.7917, 0.625, 0.7917, 0.625, 0.7917, 0.625, 0.7917, 0.625, 0.7917, 0.625, 0.7917, 0.625, 0.7917, 0.625, 0.7917, 0.625, 0.7917, 0.625, 0.7917, 0.625, 0.7917, 0.625, 0.7917, 0.625, 0.7917, 0.625, 0.7917, 0.625, 0.7917, 0.5833, 0.2917, 0.5833, 0.25, 0.5833, 0.25, 0.5833, 0.2917, 0.5833, 0.2917, 0.5833, 0.25, 0.5833, 0.25, 0.5833, 0.2917, 0.5833, 0.2917, 0.5833, 0.25, 0.5833, 0.25, 0.5833, 0.2917, 0.5833, 0.2917, 0.5833, 0.25, 0.5833, 0.25, 0.5833, 0.2917, 0.5833, 0.2917, 0.5833, 0.25, 0.5833, 0.25, 0.5833, 0.2917, 0.5833, 0.2917, 0.5833, 0.2917, 0.5833, 0.2917, 0.5833, 0.2917, 0.5833, 0.2917, 0.5833, 0.2917, 0.5833, 0.2917, 0.5833, 0.2917, 0.5833, 0.2917, 0.5833, 0.2917, 0.5833, 0.2917, 0.5833, 0.2917, 0.5833, 0.2917, 0.5833, 0.2917, 0.5833, 0.2917, 0.5833, 0.2917, 0.5833, 0.2917, 0.5833, 0.2917, 0.5833, 0.2917, 0.5833, 0.2917, 0.5833, 0.25, 0.5833, 0.2917, 0.5833, 0.2917, 0.5833, 0.25, 0.5833, 0.25, 0.5833, 0.2917, 0.5833, 0.2917, 0.5833, 0.25, 0.5833, 0.25, 0.5833, 0.2917, 0.5833, 0.2917, 0.5833, 0.25, 0.5833, 0.25, 0.5833, 0.2917, 0.5833, 0.2917, 0.5833, 0.25, 0.5833, 0.25, 0.5833, 0.2917, 0.5833, 0.2917, 0.5833, 0.25, 0.875, 0.5417, 0.875, 0.5417, 0.875, 0.5417, 0.875, 0.5417, 0.875, 0.5417, 0.875, 0.5417, 0.875, 0.5417, 0.875, 0.5417, 0.875, 0.5417, 0.875, 0.5417, 0.875, 0.5417, 0.875, 0.5417, 0.875, 0.5417, 0.875, 0.5417, 0.875, 0.5417, 0.875, 0.5417, 0.875, 0.5417, 0.875, 0.5417, 0.875, 0.5417, 0.875, 0.5417, 0.5833, 0.4583, 0.625, 0.4583, 0.625, 0.4583, 0.5833, 0.4583, 0.5833, 0.4583, 0.625, 0.4583, 0.625, 0.4583, 0.5833, 0.4583, 0.5833, 0.4583, 0.625, 0.4583, 0.625, 0.4583, 0.5833, 0.4583, 0.5833, 0.4583, 0.625, 0.4583, 0.625, 0.4583, 0.5833, 0.4583, 0.5833, 0.4583, 0.625, 0.4583, 0.625, 0.4583, 0.5833, 0.4583, 0.625, 0.5417, 0.625, 0.5417, 0.625, 0.5417, 0.625, 0.5417, 0.625, 0.5417, 0.625, 0.5417, 0.625, 0.5417, 0.625, 0.5417, 0.625, 0.5417, 0.625, 0.5417, 0.625, 0.5417, 0.625, 0.5417, 0.625, 0.5417, 0.625, 0.5417, 0.625, 0.5417, 0.625, 0.5417, 0.625, 0.5417, 0.625, 0.5417, 0.625, 0.5417, 0.625, 0.5417, 0.625, 0.4583, 0.5833, 0.4583, 0.5833, 0.4583, 0.625, 0.4583, 0.625, 0.4583, 0.5833, 0.4583, 0.5833, 0.4583, 0.625, 0.4583, 0.625, 0.4583, 0.5833, 0.4583, 0.5833, 0.4583, 0.625, 0.4583, 0.625, 0.4583, 0.5833, 0.4583, 0.5833, 0.4583, 0.625, 0.4583, 0.625, 0.4583, 0.5833, 0.4583, 0.5833, 0.4583, 0.625, 0.4583, 0.5833, 0.4583, 0.5833, 0.4583, 0.5833, 0.4583, 0.5833, 0.4583, 0.5833, 0.4583, 0.5833, 0.4583, 0.5833, 0.4583, 0.5833, 0.4583, 0.5833, 0.4583, 0.5833, 0.4583, 0.5833, 0.4583, 0.5833, 0.4583, 0.5833, 0.4583, 0.5833, 0.4583, 0.5833, 0.4583, 0.5833, 0.4583, 0.5833, 0.4583, 0.5833, 0.4583, 0.5833, 0.4583, 0.5833, 0.4583, 0.4167, 0.4583, 0.4167, 0.4583, 0.4167, 0.4583, 0.4167, 0.4583, 0.4167, 0.4583, 0.4167, 0.4583, 0.4167, 0.4583, 0.4167, 0.4583, 0.4167, 0.4583, 0.4167, 0.4583, 0.4167, 0.4583, 0.4167, 0.4583, 0.4167, 0.4583, 0.4167, 0.4583, 0.4167, 0.4583, 0.4167, 0.4583, 0.4167, 0.4583, 0.4167, 0.4583, 0.4167, 0.4583, 0.4167, 0.4583, 0.4167, 0.4583, 0.4167, 0.5, 0.4167, 0.5, 0.4167, 0.4583, 0.4167, 0.4583, 0.4167, 0.5, 0.4167, 0.5, 0.4167, 0.4583, 0.4167, 0.4583, 0.4167, 0.5, 0.4167, 0.5, 0.4167, 0.4583, 0.4167, 0.4583, 0.4167, 0.5, 0.4167, 0.5, 0.4167, 0.4583, 0.4167, 0.4583, 0.4167, 0.5, 0.4167, 0.5, 0.4167, 0.4583, 0.375, 0.5417, 0.375, 0.5417, 0.375, 0.5417, 0.375, 0.5417, 0.375, 0.5417, 0.375, 0.5417, 0.375, 0.5417, 0.375, 0.5417, 0.375, 0.5417, 0.375, 0.5417, 0.375, 0.5417, 0.375, 0.5417, 0.375, 0.5417, 0.375, 0.5417, 0.375, 0.5417, 0.375, 0.5417, 0.375, 0.5417, 0.375, 0.5417, 0.375, 0.5417, 0.375, 0.5417, 0.4167, 0.5, 0.4167, 0.4583, 0.4167, 0.4583, 0.4167, 0.5, 0.4167, 0.5, 0.4167, 0.4583, 0.4167, 0.4583, 0.4167, 0.5, 0.4167, 0.5, 0.4167, 0.4583, 0.4167, 0.4583, 0.4167, 0.5, 0.4167, 0.5, 0.4167, 0.4583, 0.4167, 0.4583, 0.4167, 0.5, 0.4167, 0.5, 0.4167, 0.4583, 0.4167, 0.4583, 0.4167, 0.5])
me_airbaloon.materials.append(mat_material)
me_airbaloon.use_mirror_vertex_groups = False
me_airbaloon.update()

# ---- objects
ob_airbaloon = bpy.data.objects.new('AirBaloon', me_airbaloon)

# ---- transforms, parenting, visibility, modifiers, constraints
ob_airbaloon.location = (0.0, 0.0, 0.0)
ob_airbaloon.lock_rotations_4d = False
ob_airbaloon.empty_display_type = 'ARROWS'
ob_airbaloon.lineart.crease_threshold = 0.0

# ---- collection membership
col_collection.objects.link(ob_airbaloon)

# ---- scene / render settings (as saved in the file)
scene.frame_start = 1; scene.frame_end = 250; scene.frame_set(1)
scene.render.engine = 'BLENDER_EEVEE_NEXT'
scene.cycles.sampling_pattern = 'TABULATED_SOBOL'
scene.view_settings.view_transform = 'Filmic'
bpy.context.view_layer.update()

# ---- added for rendering (the .blend has no active camera and no usable light): camera, sun
cam_auto = bpy.data.cameras.new('AutoCamera')
cam_auto.lens = 50.0
cam_auto.sensor_width = 36.0
cam_auto.clip_end = 1000.0
ob_auto_camera = bpy.data.objects.new('AutoCamera', cam_auto)
scene.collection.objects.link(ob_auto_camera)
ob_auto_camera.location = (8.36857, -10.0729, 10.1455)
ob_auto_camera.rotation_euler = (1.09748, -7.21219e-08, 0.694738)
scene.camera = ob_auto_camera
light_auto_sun = bpy.data.lights.new('AutoSun', 'SUN')
light_auto_sun.energy = 3.0
light_auto_sun.angle = 0.0523599
ob_auto_sun = bpy.data.objects.new('AutoSun', light_auto_sun)
scene.collection.objects.link(ob_auto_sun)
ob_auto_sun.rotation_euler = (0.872665, 0.174533, 0.523599)
bpy.context.view_layer.update()
